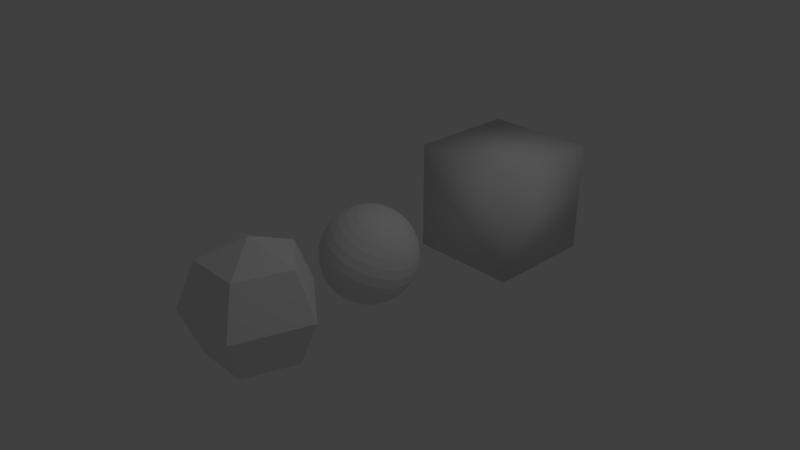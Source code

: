 # Source: sphere.blend  (saved by Blender 2.78.0; exported with 4.5.12 LTS)
import bpy
from mathutils import Matrix  # noqa: F401  (used for matrix-valued properties, if any)

bpy.ops.wm.read_factory_settings(use_empty=True)
scene = bpy.context.scene
scene.name = 'Scene'

# ---- collections
col_collection_1 = bpy.data.collections.new('Collection 1'); scene.collection.children.link(col_collection_1)

# ---- world
world_world = bpy.data.worlds.new('World'); scene.world = world_world
world_world.color = (0.05088, 0.05088, 0.05088)
world_world.use_sun_shadow = False
world_world.sun_shadow_jitter_overblur = 0.0
world_world.cycles.sampling_method = 'MANUAL'

# ---- cameras
cam_camera = bpy.data.cameras.new('Camera')
cam_camera.clip_end = 100.0
cam_camera.lens = 35.0
cam_camera.sensor_width = 32.0
cam_camera.sensor_height = 18.0
cam_camera.ortho_scale = 7.314
cam_camera.dof.focus_distance = 0.0
cam_camera.dof.aperture_fstop = 128.0

# ---- lights
light_lamp = bpy.data.lights.new('Lamp', 'POINT')
light_lamp.transmission_factor = 0.0
light_lamp.cutoff_distance = 30.0
light_lamp.energy = 100.0
light_lamp.shadow_buffer_clip_start = 1.001
light_lamp.shadow_soft_size = 0.1
light_lamp.shadow_maximum_resolution = 0.006
light_lamp.use_absolute_resolution = True

# ---- meshes
me_sphere_001 = bpy.data.meshes.new('Sphere.001')
me_sphere_001.from_pydata([(0.0, 0.6253, 0.6253), (0.0, 0.8843, -3.865e-08), (0.0, 0.6253, -0.6253), (0.0, -7.731e-08, -0.8843), (0.5947, 0.1932, 0.6253), (0.841, 0.2733, -3.865e-08), (0.5947, 0.1932, -0.6253), (0.3675, -0.5059, 0.6253), (0.5198, -0.7154, -3.865e-08), (0.3675, -0.5059, -0.6253), (-4.544e-08, -1.399e-07, 0.8843), (-0.3675, -0.5059, 0.6253), (-0.5198, -0.7154, -3.865e-08), (-0.3675, -0.5059, -0.6253), (-0.5947, 0.1932, 0.6253), (-0.841, 0.2733, -3.865e-08), (-0.5947, 0.1932, -0.6253)], [], [(3, 2, 6), (1, 0, 4, 5), (2, 1, 5, 6), (0, 10, 4), (3, 6, 9), (5, 4, 7, 8), (6, 5, 8, 9), (4, 10, 7), (3, 9, 13), (8, 7, 11, 12), (9, 8, 12, 13), (7, 10, 11), (3, 13, 16), (12, 11, 14, 15), (13, 12, 15, 16), (11, 10, 14), (14, 10, 0), (3, 16, 2), (15, 14, 0, 1), (16, 15, 1, 2)])
me_sphere_001.use_remesh_preserve_volume = False
me_sphere_001.use_remesh_preserve_attributes = False
me_sphere_001.use_mirror_vertex_groups = False
me_sphere_001.update()
me_cube = bpy.data.meshes.new('Cube')
me_cube.from_pydata([(-0.8, -0.8, -0.8), (-0.8, -0.8, 0.8), (-0.8, 0.8, -0.8), (-0.8, 0.8, 0.8), (0.8, -0.8, -0.8), (0.8, -0.8, 0.8), (0.8, 0.8, -0.8), (0.8, 0.8, 0.8)], [], [(0, 1, 3, 2), (2, 3, 7, 6), (6, 7, 5, 4), (4, 5, 1, 0), (2, 6, 4, 0), (7, 3, 1, 5)])
me_cube.polygons.foreach_set('use_smooth', [True] * 6)
me_cube.use_remesh_preserve_volume = False
me_cube.use_remesh_preserve_attributes = False
me_cube.use_mirror_vertex_groups = False
me_cube.update()
me_sphere = bpy.data.meshes.new('Sphere')
me_sphere.from_pydata([(0.2744, 0.2167, 0.5521), (0.3182, 0.3117, 0.4782), (0.3499, 0.3947, 0.3859), (0.3681, 0.4625, 0.2787), (0.3721, 0.5125, 0.1609), (0.3619, 0.5429, 0.03681), (0.3377, 0.5524, -0.08864), (0.3006, 0.5407, -0.2107), (0.2519, 0.5081, -0.3246), (0.1935, 0.4561, -0.4261), (0.1277, 0.3865, -0.5112), (0.05703, 0.3021, -0.5767), (-0.01588, 0.2061, -0.62), (-0.08817, 0.1021, -0.6394), (-0.1571, -0.005742, -0.6343), (0.2937, 0.2014, 0.548), (0.3561, 0.2816, 0.47), (0.4049, 0.351, 0.374), (0.4381, 0.407, 0.2637), (0.4544, 0.4473, 0.1432), (0.4533, 0.4704, 0.01716), (0.4348, 0.4754, -0.1095), (0.3996, 0.4622, -0.232), (0.349, 0.4312, -0.3455), (0.285, 0.3836, -0.4458), (0.21, 0.3213, -0.5289), (0.127, 0.2466, -0.5917), (0.03911, 0.1625, -0.6318), (-0.0503, 0.07209, -0.6476), (-0.1378, -0.02106, -0.6385), (0.31, 0.1826, 0.5455), (0.3881, 0.2448, 0.4653), (0.4513, 0.2976, 0.3672), (0.4972, 0.3389, 0.2549), (0.524, 0.3672, 0.1329), (0.5306, 0.3814, 0.005735), (0.5168, 0.381, -0.1216), (0.4832, 0.3659, -0.2443), (0.431, 0.3367, -0.3576), (0.3623, 0.2947, -0.4572), (0.2796, 0.2412, -0.5392), (0.1861, 0.1785, -0.6004), (0.08557, 0.109, -0.6386), (-0.0183, 0.03526, -0.6523), (-0.1215, -0.03984, -0.6409), (0.3227, 0.1611, 0.545), (0.413, 0.2026, 0.4642), (0.4875, 0.2363, 0.3655), (0.5432, 0.2609, 0.2528), (0.5781, 0.2755, 0.1304), (0.5907, 0.2795, 0.002988), (0.5806, 0.2728, -0.1245), (0.5483, 0.2556, -0.2473), (0.4948, 0.2285, -0.3605), (0.4224, 0.1927, -0.4599), (0.3337, 0.1495, -0.5416), (0.2321, 0.1005, -0.6025), (0.1217, 0.0477, -0.6403), (0.0066, -0.006962, -0.6534), (-0.1088, -0.06136, -0.6415), (0.3313, 0.1376, 0.5462), (0.4299, 0.1566, 0.4667), (0.5119, 0.1695, 0.3691), (0.5743, 0.176, 0.2574), (0.6146, 0.1756, 0.1358), (0.6313, 0.1685, 0.009021), (0.6238, 0.155, -0.1181), (0.5922, 0.1354, -0.2408), (0.538, 0.1107, -0.3541), (0.463, 0.08173, -0.4539), (0.3702, 0.04961, -0.5362), (0.2632, 0.01558, -0.5979), (0.1461, -0.01905, -0.6367), (0.02343, -0.05294, -0.6509), (-0.1002, -0.0848, -0.6402), (-0.22, -0.1134, -0.6048), (0.3354, 0.1132, 0.5493), (0.438, 0.1086, 0.4727), (0.5237, 0.09989, 0.3779), (0.5893, 0.08732, 0.2686), (0.6323, 0.07139, 0.149), (0.6509, 0.05271, 0.0236), (0.6446, 0.03201, -0.1027), (0.6135, 0.01008, -0.225), (0.5588, -0.01223, -0.3387), (0.4826, -0.03408, -0.4393), (0.3879, -0.05462, -0.5231), (0.2783, -0.07305, -0.5868), (0.1579, -0.08869, -0.6279), (0.03155, -0.1009, -0.6449), (-0.09604, -0.1093, -0.6371), (0.335, 0.08866, 0.5541), (0.4371, 0.06051, 0.482), (0.5224, 0.03003, 0.3915), (0.5877, -0.001594, 0.2859), (0.6303, -0.03316, 0.1693), (0.6488, -0.06345, 0.04617), (0.6423, -0.09131, -0.0787), (0.6111, -0.1157, -0.2006), (0.5565, -0.1356, -0.3147), (0.4804, -0.1502, -0.4167), (0.3859, -0.1592, -0.5028), (0.2766, -0.162, -0.5695), (0.1566, -0.1585, -0.6143), (0.03065, -0.149, -0.6355), (-0.0965, -0.1338, -0.6323), (0.3299, 0.06499, 0.5604), (0.4272, 0.01409, 0.4943), (0.5081, -0.03735, 0.4093), (0.5694, -0.08736, 0.3086), (0.6088, -0.134, 0.196), (0.6249, -0.1755, 0.07586), (0.6169, -0.2103, -0.04719), (0.5853, -0.2369, -0.1684), (0.5311, -0.2545, -0.2832), (0.4566, -0.2623, -0.3871), (0.3644, -0.26, -0.4761), (0.2583, -0.2477, -0.5468), (0.1423, -0.2259, -0.5965), (0.02077, -0.1954, -0.6232), (-0.1015, -0.1574, -0.6261), (0.3205, 0.04311, 0.5679), (0.4087, -0.02884, 0.5091), (0.4812, -0.09968, 0.4308), (0.5352, -0.1667, 0.3359), (0.5687, -0.2273, 0.2281), (0.5803, -0.2792, 0.1115), (0.5695, -0.3203, -0.009319), (0.537, -0.3491, -0.1298), (0.4837, -0.3645, -0.2453), (0.4119, -0.3659, -0.3514), (0.3243, -0.3533, -0.444), (0.2242, -0.3271, -0.5195), (0.1154, -0.2883, -0.575), (0.002274, -0.2384, -0.6085), (-0.111, -0.1793, -0.6185), (0.307, 0.02384, 0.5764), (0.3823, -0.06664, 0.5258), (0.4429, -0.1546, 0.455), (0.4865, -0.2365, 0.3667), (0.5113, -0.3094, 0.2643), (0.5165, -0.3704, 0.1518), (0.5019, -0.4172, 0.03344), (0.468, -0.4479, -0.08621), (0.4161, -0.4614, -0.2026), (0.3482, -0.4572, -0.3111), (0.2669, -0.4354, -0.4077), (0.1754, -0.3969, -0.4886), (0.07712, -0.3431, -0.5508), (-0.02412, -0.2762, -0.5918), (-0.1244, -0.1986, -0.61), (0.2901, 0.007928, 0.5855), (0.349, -0.09785, 0.5438), (0.3946, -0.1999, 0.4811), (0.425, -0.2942, 0.3999), (0.439, -0.3772, 0.3033), (0.4362, -0.4458, 0.1951), (0.4166, -0.4972, 0.07945), (0.381, -0.5295, -0.0393), (0.3308, -0.5414, -0.1565), (0.2679, -0.5325, -0.2678), (0.1946, -0.5032, -0.3687), (0.1139, -0.4546, -0.4555), (0.02881, -0.3884, -0.5247), (-0.05739, -0.3074, -0.5738), (-0.1414, -0.2145, -0.6009), (0.2702, -0.004014, 0.595), (0.3102, -0.1213, 0.5623), (0.3381, -0.2339, 0.508), (0.3531, -0.3375, 0.4341), (0.3546, -0.4281, 0.3436), (0.3424, -0.5023, 0.2399), (0.317, -0.5572, 0.1269), (0.2795, -0.5907, 0.009116), (0.2312, -0.6014, -0.1091), (0.174, -0.5891, -0.223), (0.1102, -0.5541, -0.3284), (0.04207, -0.4978, -0.4212), (-0.02763, -0.4224, -0.4978), (-0.09627, -0.3308, -0.5553), (-0.1612, -0.2265, -0.5914), (0.2483, -0.01153, 0.6044), (0.2672, -0.136, 0.5807), (0.2757, -0.2553, 0.5347), (0.2737, -0.3647, 0.4681), (0.2612, -0.4601, 0.3836), (0.2386, -0.5379, 0.2843), (0.2068, -0.595, 0.1741), (0.1671, -0.6292, 0.05719), (0.121, -0.6392, -0.06191), (0.07023, -0.6247, -0.1786), (0.01676, -0.5861, -0.2885), (-0.03735, -0.5251, -0.3872), (-0.09003, -0.4438, -0.4711), (-0.1393, -0.3455, -0.5369), (-0.1831, -0.234, -0.5821), (0.2252, -0.01432, 0.6133), (0.2217, -0.1415, 0.5982), (0.2098, -0.2632, 0.5602), (0.1897, -0.3748, 0.5006), (0.1624, -0.4721, 0.4217), (0.1289, -0.5511, 0.3267), (0.09035, -0.609, 0.2191), (0.04837, -0.6435, 0.1031), (0.004533, -0.6533, -0.01692), (-0.03948, -0.6379, -0.1362), (-0.08198, -0.5981, -0.2503), (-0.1213, -0.5352, -0.3548), (-0.156, -0.4518, -0.4456), (-0.1847, -0.351, -0.5194), (-0.2063, -0.2368, -0.5731), (0.2016, -0.01229, 0.6215), (0.1756, -0.1375, 0.6143), (0.1428, -0.2575, 0.5834), (0.1045, -0.3675, 0.5302), (0.06214, -0.4634, 0.4566), (0.01743, -0.5415, 0.3654), (-0.02794, -0.5988, 0.2602), (-0.07224, -0.6331, 0.145), (-0.1138, -0.6431, 0.02419), (-0.1509, -0.6283, -0.09753), (-0.1823, -0.5894, -0.2155), (-0.2066, -0.5279, -0.3252), (-0.223, -0.446, -0.4224), (-0.2309, -0.347, -0.5033), (-0.2298, -0.2347, -0.5649), (0.1786, -0.005519, 0.6286), (0.1305, -0.1242, 0.6282), (0.07729, -0.2382, 0.6036), (0.02113, -0.3429, 0.5559), (-0.03584, -0.4345, 0.4868), (-0.09143, -0.5094, 0.399), (-0.1435, -0.5648, 0.2958), (-0.1901, -0.5984, 0.1813), (-0.2293, -0.609, 0.05983), (-0.2598, -0.5962, -0.06395), (-0.2802, -0.5605, -0.1853), (-0.2899, -0.5033, -0.2995), (-0.2885, -0.4267, -0.4022), (-0.2759, -0.3338, -0.4894), (-0.2528, -0.228, -0.5578), (0.1571, 0.005742, 0.6343), (0.08817, -0.1021, 0.6394), (0.01588, -0.2061, 0.62), (-0.05703, -0.3021, 0.5767), (-0.1277, -0.3865, 0.5112), (-0.1935, -0.4561, 0.4261), (-0.2519, -0.5081, 0.3246), (-0.3006, -0.5407, 0.2107), (-0.3377, -0.5524, 0.08864), (-0.3619, -0.5429, -0.03681), (-0.3721, -0.5125, -0.1609), (-0.3681, -0.4625, -0.2787), (-0.3499, -0.3947, -0.3859), (-0.3182, -0.3117, -0.4782), (-0.2744, -0.2167, -0.5521), (0.1378, 0.02106, 0.6385), (0.0503, -0.07209, 0.6476), (-0.03911, -0.1625, 0.6318), (-0.127, -0.2466, 0.5917), (-0.21, -0.3213, 0.5289), (-0.285, -0.3836, 0.4458), (-0.349, -0.4312, 0.3455), (-0.3996, -0.4622, 0.232), (-0.4348, -0.4754, 0.1095), (-0.4533, -0.4704, -0.01716), (-0.4544, -0.4473, -0.1432), (-0.4381, -0.407, -0.2637), (-0.4049, -0.351, -0.374), (-0.3561, -0.2816, -0.47), (-0.2937, -0.2014, -0.548), (0.22, 0.1134, 0.6048), (0.1215, 0.03984, 0.6409), (0.0183, -0.03526, 0.6523), (-0.08557, -0.109, 0.6386), (-0.1861, -0.1785, 0.6004), (-0.2796, -0.2412, 0.5392), (-0.3623, -0.2947, 0.4572), (-0.431, -0.3367, 0.3576), (-0.4832, -0.3659, 0.2443), (-0.5168, -0.381, 0.1216), (-0.5306, -0.3814, -0.005735), (-0.524, -0.3672, -0.1329), (-0.4972, -0.3389, -0.2549), (-0.4513, -0.2976, -0.3672), (-0.3881, -0.2448, -0.4653), (-0.31, -0.1826, -0.5455), (0.1088, 0.06136, 0.6415), (-0.0066, 0.006962, 0.6534), (-0.1217, -0.0477, 0.6403), (-0.2321, -0.1005, 0.6025), (-0.3337, -0.1495, 0.5416), (-0.4224, -0.1927, 0.4599), (-0.4948, -0.2285, 0.3605), (-0.5483, -0.2556, 0.2473), (-0.5806, -0.2728, 0.1245), (-0.5907, -0.2795, -0.002988), (-0.5781, -0.2755, -0.1304), (-0.5432, -0.2609, -0.2528), (-0.4875, -0.2363, -0.3655), (-0.413, -0.2026, -0.4642), (-0.3227, -0.1611, -0.545), (0.1002, 0.0848, 0.6402), (-0.02343, 0.05294, 0.6509), (-0.1461, 0.01905, 0.6367), (-0.2632, -0.01558, 0.5979), (-0.3702, -0.04961, 0.5362), (-0.463, -0.08173, 0.4539), (-0.538, -0.1107, 0.3541), (-0.5922, -0.1354, 0.2408), (-0.6238, -0.155, 0.1181), (-0.6313, -0.1685, -0.009021), (-0.6146, -0.1756, -0.1358), (-0.5743, -0.176, -0.2574), (-0.5119, -0.1695, -0.3691), (-0.4299, -0.1566, -0.4667), (-0.3313, -0.1376, -0.5462), (0.09604, 0.1093, 0.6371), (-0.03155, 0.1009, 0.6449), (-0.1579, 0.08868, 0.6279), (-0.2783, 0.07305, 0.5868), (-0.3879, 0.05462, 0.5231), (-0.4826, 0.03408, 0.4393), (-0.5588, 0.01223, 0.3387), (-0.6135, -0.01008, 0.225), (-0.6446, -0.03201, 0.1027), (-0.6509, -0.05271, -0.0236), (-0.6323, -0.07139, -0.149), (-0.5893, -0.08732, -0.2686), (-0.5237, -0.09989, -0.3779), (-0.438, -0.1086, -0.4727), (-0.3354, -0.1132, -0.5493), (0.0965, 0.1338, 0.6323), (-0.03065, 0.149, 0.6355), (-0.1566, 0.1585, 0.6143), (-0.2766, 0.162, 0.5695), (-0.3859, 0.1592, 0.5028), (-0.4804, 0.1502, 0.4167), (-0.5565, 0.1356, 0.3147), (-0.6111, 0.1157, 0.2006), (-0.6423, 0.09131, 0.0787), (-0.6488, 0.06345, -0.04617), (-0.6303, 0.03316, -0.1693), (-0.5877, 0.001593, -0.2859), (-0.5224, -0.03003, -0.3915), (-0.4371, -0.06051, -0.482), (-0.335, -0.08866, -0.5541), (0.1015, 0.1574, 0.6261), (-0.02077, 0.1954, 0.6232), (-0.1423, 0.2259, 0.5965), (-0.2583, 0.2477, 0.5468), (-0.3644, 0.26, 0.4761), (-0.4566, 0.2623, 0.3871), (-0.5311, 0.2545, 0.2832), (-0.5853, 0.2369, 0.1684), (-0.6169, 0.2103, 0.04719), (-0.6249, 0.1755, -0.07586), (-0.6088, 0.134, -0.196), (-0.5694, 0.08736, -0.3086), (-0.5081, 0.03735, -0.4093), (-0.4272, -0.01409, -0.4943), (-0.3299, -0.06499, -0.5604), (0.111, 0.1793, 0.6185), (-0.002274, 0.2384, 0.6085), (-0.1154, 0.2883, 0.575), (-0.2242, 0.3271, 0.5195), (-0.3243, 0.3533, 0.444), (-0.4119, 0.3659, 0.3514), (-0.4837, 0.3645, 0.2453), (-0.537, 0.3491, 0.1298), (-0.5695, 0.3203, 0.009319), (-0.5803, 0.2792, -0.1115), (-0.5687, 0.2273, -0.2281), (-0.5352, 0.1667, -0.3359), (-0.4812, 0.09968, -0.4308), (-0.4087, 0.02884, -0.5091), (-0.3205, -0.04311, -0.5679), (0.1244, 0.1986, 0.61), (0.02412, 0.2762, 0.5918), (-0.07712, 0.3431, 0.5508), (-0.1754, 0.3969, 0.4886), (-0.2669, 0.4354, 0.4077), (-0.3482, 0.4572, 0.3111), (-0.4161, 0.4614, 0.2026), (-0.468, 0.4479, 0.08621), (-0.5019, 0.4172, -0.03344), (-0.5165, 0.3704, -0.1518), (-0.5113, 0.3094, -0.2643), (-0.4865, 0.2365, -0.3667), (-0.4429, 0.1546, -0.455), (-0.3823, 0.06664, -0.5258), (-0.307, -0.02384, -0.5764), (0.1414, 0.2145, 0.6009), (0.05739, 0.3074, 0.5738), (-0.02881, 0.3884, 0.5247), (-0.1139, 0.4546, 0.4555), (-0.1946, 0.5032, 0.3687), (-0.2679, 0.5325, 0.2678), (-0.3308, 0.5414, 0.1565), (-0.381, 0.5295, 0.0393), (-0.4166, 0.4972, -0.07945), (-0.4362, 0.4458, -0.1951), (-0.439, 0.3772, -0.3033), (-0.425, 0.2942, -0.3999), (-0.3946, 0.1999, -0.4811), (-0.349, 0.09785, -0.5438), (-0.2901, -0.007928, -0.5855), (0.1612, 0.2265, 0.5914), (0.09627, 0.3308, 0.5553), (0.02763, 0.4224, 0.4978), (-0.04207, 0.4978, 0.4212), (-0.1102, 0.5541, 0.3284), (-0.174, 0.5891, 0.223), (-0.2312, 0.6014, 0.1091), (-0.2795, 0.5907, -0.009116), (-0.317, 0.5572, -0.1269), (-0.3424, 0.5023, -0.2399), (-0.3546, 0.4281, -0.3436), (-0.3531, 0.3375, -0.4341), (-0.3381, 0.2339, -0.508), (-0.3102, 0.1213, -0.5623), (-0.2702, 0.004013, -0.595), (0.1831, 0.234, 0.5821), (0.1393, 0.3455, 0.5369), (0.09003, 0.4438, 0.4711), (0.03735, 0.5251, 0.3872), (-0.01676, 0.5861, 0.2885), (-0.07023, 0.6247, 0.1786), (-0.121, 0.6392, 0.06191), (-0.1671, 0.6292, -0.05719), (-0.2068, 0.595, -0.1741), (-0.2386, 0.5379, -0.2843), (-0.2612, 0.4601, -0.3836), (-0.2737, 0.3647, -0.4681), (-0.2757, 0.2553, -0.5347), (-0.2672, 0.136, -0.5807), (-0.2483, 0.01153, -0.6044), (0.2063, 0.2368, 0.5731), (0.1847, 0.351, 0.5194), (0.156, 0.4518, 0.4456), (0.1213, 0.5352, 0.3548), (0.08198, 0.5981, 0.2503), (0.03948, 0.6379, 0.1362), (-0.004533, 0.6533, 0.01692), (-0.04837, 0.6435, -0.1031), (-0.09035, 0.609, -0.2191), (-0.1289, 0.5511, -0.3267), (-0.1624, 0.4721, -0.4217), (-0.1897, 0.3748, -0.5006), (-0.2098, 0.2632, -0.5602), (-0.2217, 0.1415, -0.5982), (-0.2252, 0.01432, -0.6133), (0.2298, 0.2347, 0.5649), (0.2309, 0.347, 0.5033), (0.223, 0.446, 0.4224), (0.2066, 0.5279, 0.3252), (0.1823, 0.5894, 0.2155), (0.1509, 0.6283, 0.09753), (0.1138, 0.6431, -0.02419), (0.07224, 0.6331, -0.145), (0.02794, 0.5988, -0.2602), (-0.01743, 0.5415, -0.3654), (-0.06214, 0.4634, -0.4566), (-0.1045, 0.3675, -0.5302), (-0.1428, 0.2574, -0.5834), (-0.1756, 0.1375, -0.6143), (-0.2016, 0.01229, -0.6215), (0.2528, 0.228, 0.5578), (0.2759, 0.3338, 0.4894), (0.2885, 0.4267, 0.4022), (0.2899, 0.5033, 0.2995), (0.2802, 0.5605, 0.1853), (0.2598, 0.5962, 0.06395), (0.2293, 0.609, -0.05983), (0.1901, 0.5984, -0.1813), (0.1435, 0.5648, -0.2958), (0.09143, 0.5094, -0.399), (0.03584, 0.4345, -0.4868), (-0.02113, 0.3429, -0.5559), (-0.07729, 0.2382, -0.6036), (-0.1305, 0.1242, -0.6282), (-0.1786, 0.005519, -0.6286)], [], [(469, 468, 1, 2), (477, 476, 9, 10), (470, 469, 2, 3), (478, 477, 10, 11), (471, 470, 3, 4), (479, 478, 11, 12), (472, 471, 4, 5), (480, 479, 12, 13), (473, 472, 5, 6), (481, 480, 13, 14), (474, 473, 6, 7), (467, 271, 0), (75, 481, 14), (475, 474, 7, 8), (468, 467, 0, 1), (476, 475, 8, 9), (1, 0, 15, 16), (9, 8, 23, 24), (2, 1, 16, 17), (10, 9, 24, 25), (3, 2, 17, 18), (11, 10, 25, 26), (4, 3, 18, 19), (12, 11, 26, 27), (5, 4, 19, 20), (13, 12, 27, 28), (6, 5, 20, 21), (14, 13, 28, 29), (7, 6, 21, 22), (0, 271, 15), (75, 14, 29), (8, 7, 22, 23), (20, 19, 34, 35), (28, 27, 42, 43), (21, 20, 35, 36), (29, 28, 43, 44), (22, 21, 36, 37), (15, 271, 30), (75, 29, 44), (23, 22, 37, 38), (16, 15, 30, 31), (24, 23, 38, 39), (17, 16, 31, 32), (25, 24, 39, 40), (18, 17, 32, 33), (26, 25, 40, 41), (19, 18, 33, 34), (27, 26, 41, 42), (39, 38, 53, 54), (32, 31, 46, 47), (40, 39, 54, 55), (33, 32, 47, 48), (41, 40, 55, 56), (34, 33, 48, 49), (42, 41, 56, 57), (35, 34, 49, 50), (43, 42, 57, 58), (36, 35, 50, 51), (44, 43, 58, 59), (37, 36, 51, 52), (30, 271, 45), (75, 44, 59), (38, 37, 52, 53), (31, 30, 45, 46), (58, 57, 72, 73), (51, 50, 65, 66), (59, 58, 73, 74), (52, 51, 66, 67), (45, 271, 60), (75, 59, 74), (53, 52, 67, 68), (46, 45, 60, 61), (54, 53, 68, 69), (47, 46, 61, 62), (55, 54, 69, 70), (48, 47, 62, 63), (56, 55, 70, 71), (49, 48, 63, 64), (57, 56, 71, 72), (50, 49, 64, 65), (62, 61, 77, 78), (70, 69, 85, 86), (63, 62, 78, 79), (71, 70, 86, 87), (64, 63, 79, 80), (72, 71, 87, 88), (65, 64, 80, 81), (73, 72, 88, 89), (66, 65, 81, 82), (74, 73, 89, 90), (67, 66, 82, 83), (60, 271, 76), (75, 74, 90), (68, 67, 83, 84), (61, 60, 76, 77), (69, 68, 84, 85), (82, 81, 96, 97), (90, 89, 104, 105), (83, 82, 97, 98), (76, 271, 91), (75, 90, 105), (84, 83, 98, 99), (77, 76, 91, 92), (85, 84, 99, 100), (78, 77, 92, 93), (86, 85, 100, 101), (79, 78, 93, 94), (87, 86, 101, 102), (80, 79, 94, 95), (88, 87, 102, 103), (81, 80, 95, 96), (89, 88, 103, 104), (101, 100, 115, 116), (94, 93, 108, 109), (102, 101, 116, 117), (95, 94, 109, 110), (103, 102, 117, 118), (96, 95, 110, 111), (104, 103, 118, 119), (97, 96, 111, 112), (105, 104, 119, 120), (98, 97, 112, 113), (91, 271, 106), (75, 105, 120), (99, 98, 113, 114), (92, 91, 106, 107), (100, 99, 114, 115), (93, 92, 107, 108), (120, 119, 134, 135), (113, 112, 127, 128), (106, 271, 121), (75, 120, 135), (114, 113, 128, 129), (107, 106, 121, 122), (115, 114, 129, 130), (108, 107, 122, 123), (116, 115, 130, 131), (109, 108, 123, 124), (117, 116, 131, 132), (110, 109, 124, 125), (118, 117, 132, 133), (111, 110, 125, 126), (119, 118, 133, 134), (112, 111, 126, 127), (132, 131, 146, 147), (125, 124, 139, 140), (133, 132, 147, 148), (126, 125, 140, 141), (134, 133, 148, 149), (127, 126, 141, 142), (135, 134, 149, 150), (128, 127, 142, 143), (121, 271, 136), (75, 135, 150), (129, 128, 143, 144), (122, 121, 136, 137), (130, 129, 144, 145), (123, 122, 137, 138), (131, 130, 145, 146), (124, 123, 138, 139), (136, 271, 151), (75, 150, 165), (144, 143, 158, 159), (137, 136, 151, 152), (145, 144, 159, 160), (138, 137, 152, 153), (146, 145, 160, 161), (139, 138, 153, 154), (147, 146, 161, 162), (140, 139, 154, 155), (148, 147, 162, 163), (141, 140, 155, 156), (149, 148, 163, 164), (142, 141, 156, 157), (150, 149, 164, 165), (143, 142, 157, 158), (155, 154, 169, 170), (163, 162, 177, 178), (156, 155, 170, 171), (164, 163, 178, 179), (157, 156, 171, 172), (165, 164, 179, 180), (158, 157, 172, 173), (151, 271, 166), (75, 165, 180), (159, 158, 173, 174), (152, 151, 166, 167), (160, 159, 174, 175), (153, 152, 167, 168), (161, 160, 175, 176), (154, 153, 168, 169), (162, 161, 176, 177), (174, 173, 188, 189), (167, 166, 181, 182), (175, 174, 189, 190), (168, 167, 182, 183), (176, 175, 190, 191), (169, 168, 183, 184), (177, 176, 191, 192), (170, 169, 184, 185), (178, 177, 192, 193), (171, 170, 185, 186), (179, 178, 193, 194), (172, 171, 186, 187), (180, 179, 194, 195), (173, 172, 187, 188), (166, 271, 181), (75, 180, 195), (193, 192, 207, 208), (186, 185, 200, 201), (194, 193, 208, 209), (187, 186, 201, 202), (195, 194, 209, 210), (188, 187, 202, 203), (181, 271, 196), (75, 195, 210), (189, 188, 203, 204), (182, 181, 196, 197), (190, 189, 204, 205), (183, 182, 197, 198), (191, 190, 205, 206), (184, 183, 198, 199), (192, 191, 206, 207), (185, 184, 199, 200), (197, 196, 211, 212), (205, 204, 219, 220), (198, 197, 212, 213), (206, 205, 220, 221), (199, 198, 213, 214), (207, 206, 221, 222), (200, 199, 214, 215), (208, 207, 222, 223), (201, 200, 215, 216), (209, 208, 223, 224), (202, 201, 216, 217), (210, 209, 224, 225), (203, 202, 217, 218), (196, 271, 211), (75, 210, 225), (204, 203, 218, 219), (216, 215, 230, 231), (224, 223, 238, 239), (217, 216, 231, 232), (225, 224, 239, 240), (218, 217, 232, 233), (211, 271, 226), (75, 225, 240), (219, 218, 233, 234), (212, 211, 226, 227), (220, 219, 234, 235), (213, 212, 227, 228), (221, 220, 235, 236), (214, 213, 228, 229), (222, 221, 236, 237), (215, 214, 229, 230), (223, 222, 237, 238), (235, 234, 249, 250), (228, 227, 242, 243), (236, 235, 250, 251), (229, 228, 243, 244), (237, 236, 251, 252), (230, 229, 244, 245), (238, 237, 252, 253), (231, 230, 245, 246), (239, 238, 253, 254), (232, 231, 246, 247), (240, 239, 254, 255), (233, 232, 247, 248), (226, 271, 241), (75, 240, 255), (234, 233, 248, 249), (227, 226, 241, 242), (254, 253, 268, 269), (247, 246, 261, 262), (255, 254, 269, 270), (248, 247, 262, 263), (241, 271, 256), (75, 255, 270), (249, 248, 263, 264), (242, 241, 256, 257), (250, 249, 264, 265), (243, 242, 257, 258), (251, 250, 265, 266), (244, 243, 258, 259), (252, 251, 266, 267), (245, 244, 259, 260), (253, 252, 267, 268), (246, 245, 260, 261), (266, 265, 281, 282), (259, 258, 274, 275), (267, 266, 282, 283), (260, 259, 275, 276), (268, 267, 283, 284), (261, 260, 276, 277), (269, 268, 284, 285), (262, 261, 277, 278), (270, 269, 285, 286), (263, 262, 278, 279), (256, 271, 272), (75, 270, 286), (264, 263, 279, 280), (257, 256, 272, 273), (265, 264, 280, 281), (258, 257, 273, 274), (286, 285, 300, 301), (279, 278, 293, 294), (272, 271, 287), (75, 286, 301), (280, 279, 294, 295), (273, 272, 287, 288), (281, 280, 295, 296), (274, 273, 288, 289), (282, 281, 296, 297), (275, 274, 289, 290), (283, 282, 297, 298), (276, 275, 290, 291), (284, 283, 298, 299), (277, 276, 291, 292), (285, 284, 299, 300), (278, 277, 292, 293), (290, 289, 304, 305), (298, 297, 312, 313), (291, 290, 305, 306), (299, 298, 313, 314), (292, 291, 306, 307), (300, 299, 314, 315), (293, 292, 307, 308), (301, 300, 315, 316), (294, 293, 308, 309), (287, 271, 302), (75, 301, 316), (295, 294, 309, 310), (288, 287, 302, 303), (296, 295, 310, 311), (289, 288, 303, 304), (297, 296, 311, 312), (309, 308, 323, 324), (302, 271, 317), (75, 316, 331), (310, 309, 324, 325), (303, 302, 317, 318), (311, 310, 325, 326), (304, 303, 318, 319), (312, 311, 326, 327), (305, 304, 319, 320), (313, 312, 327, 328), (306, 305, 320, 321), (314, 313, 328, 329), (307, 306, 321, 322), (315, 314, 329, 330), (308, 307, 322, 323), (316, 315, 330, 331), (328, 327, 342, 343), (321, 320, 335, 336), (329, 328, 343, 344), (322, 321, 336, 337), (330, 329, 344, 345), (323, 322, 337, 338), (331, 330, 345, 346), (324, 323, 338, 339), (317, 271, 332), (75, 331, 346), (325, 324, 339, 340), (318, 317, 332, 333), (326, 325, 340, 341), (319, 318, 333, 334), (327, 326, 341, 342), (320, 319, 334, 335), (332, 271, 347), (75, 346, 361), (340, 339, 354, 355), (333, 332, 347, 348), (341, 340, 355, 356), (334, 333, 348, 349), (342, 341, 356, 357), (335, 334, 349, 350), (343, 342, 357, 358), (336, 335, 350, 351), (344, 343, 358, 359), (337, 336, 351, 352), (345, 344, 359, 360), (338, 337, 352, 353), (346, 345, 360, 361), (339, 338, 353, 354), (351, 350, 365, 366), (359, 358, 373, 374), (352, 351, 366, 367), (360, 359, 374, 375), (353, 352, 367, 368), (361, 360, 375, 376), (354, 353, 368, 369), (347, 271, 362), (75, 361, 376), (355, 354, 369, 370), (348, 347, 362, 363), (356, 355, 370, 371), (349, 348, 363, 364), (357, 356, 371, 372), (350, 349, 364, 365), (358, 357, 372, 373), (370, 369, 384, 385), (363, 362, 377, 378), (371, 370, 385, 386), (364, 363, 378, 379), (372, 371, 386, 387), (365, 364, 379, 380), (373, 372, 387, 388), (366, 365, 380, 381), (374, 373, 388, 389), (367, 366, 381, 382), (375, 374, 389, 390), (368, 367, 382, 383), (376, 375, 390, 391), (369, 368, 383, 384), (362, 271, 377), (75, 376, 391), (389, 388, 403, 404), (382, 381, 396, 397), (390, 389, 404, 405), (383, 382, 397, 398), (391, 390, 405, 406), (384, 383, 398, 399), (377, 271, 392), (75, 391, 406), (385, 384, 399, 400), (378, 377, 392, 393), (386, 385, 400, 401), (379, 378, 393, 394), (387, 386, 401, 402), (380, 379, 394, 395), (388, 387, 402, 403), (381, 380, 395, 396), (401, 400, 415, 416), (394, 393, 408, 409), (402, 401, 416, 417), (395, 394, 409, 410), (403, 402, 417, 418), (396, 395, 410, 411), (404, 403, 418, 419), (397, 396, 411, 412), (405, 404, 419, 420), (398, 397, 412, 413), (406, 405, 420, 421), (399, 398, 413, 414), (392, 271, 407), (75, 406, 421), (400, 399, 414, 415), (393, 392, 407, 408), (420, 419, 434, 435), (413, 412, 427, 428), (421, 420, 435, 436), (414, 413, 428, 429), (407, 271, 422), (75, 421, 436), (415, 414, 429, 430), (408, 407, 422, 423), (416, 415, 430, 431), (409, 408, 423, 424), (417, 416, 431, 432), (410, 409, 424, 425), (418, 417, 432, 433), (411, 410, 425, 426), (419, 418, 433, 434), (412, 411, 426, 427), (424, 423, 438, 439), (432, 431, 446, 447), (425, 424, 439, 440), (433, 432, 447, 448), (426, 425, 440, 441), (434, 433, 448, 449), (427, 426, 441, 442), (435, 434, 449, 450), (428, 427, 442, 443), (436, 435, 450, 451), (429, 428, 443, 444), (422, 271, 437), (75, 436, 451), (430, 429, 444, 445), (423, 422, 437, 438), (431, 430, 445, 446), (443, 442, 457, 458), (451, 450, 465, 466), (444, 443, 458, 459), (437, 271, 452), (75, 451, 466), (445, 444, 459, 460), (438, 437, 452, 453), (446, 445, 460, 461), (439, 438, 453, 454), (447, 446, 461, 462), (440, 439, 454, 455), (448, 447, 462, 463), (441, 440, 455, 456), (449, 448, 463, 464), (442, 441, 456, 457), (450, 449, 464, 465), (462, 461, 476, 477), (455, 454, 469, 470), (463, 462, 477, 478), (456, 455, 470, 471), (464, 463, 478, 479), (457, 456, 471, 472), (465, 464, 479, 480), (458, 457, 472, 473), (466, 465, 480, 481), (459, 458, 473, 474), (452, 271, 467), (75, 466, 481), (460, 459, 474, 475), (453, 452, 467, 468), (461, 460, 475, 476), (454, 453, 468, 469)])
me_sphere.use_remesh_preserve_volume = False
me_sphere.use_remesh_preserve_attributes = False
me_sphere.use_mirror_vertex_groups = False
me_sphere.update()

# ---- objects
ob_gem = bpy.data.objects.new('gem', me_sphere_001)
ob_cube = bpy.data.objects.new('Cube', me_cube)
ob_sphere = bpy.data.objects.new('Sphere', me_sphere)
ob_lamp = bpy.data.objects.new('Lamp', light_lamp)
ob_camera = bpy.data.objects.new('Camera', cam_camera)

# ---- transforms, parenting, visibility, modifiers, constraints
ob_gem.location = (0.0, -1.789, 0.0)
ob_gem.lineart.crease_threshold = 0.0
ob_cube.location = (0.0, 2.575, 0.0)
ob_cube.lineart.crease_threshold = 0.0
ob_sphere.location = (0.0, 0.0, 0.0)
ob_sphere.lineart.crease_threshold = 0.0
ob_lamp.location = (4.076, 1.005, 5.904)
ob_lamp.rotation_euler = (0.6503, 0.05522, 1.866)
ob_lamp.lock_rotations_4d = False
ob_lamp.empty_display_type = 'ARROWS'
ob_lamp.color = (0.0, 0.0, 0.0, 0.0)
ob_lamp.lineart.crease_threshold = 0.0
ob_camera.location = (7.481, -6.508, 5.344)
ob_camera.rotation_euler = (1.109, 0.0, 0.8149)
ob_camera.lock_rotations_4d = False
ob_camera.empty_display_type = 'ARROWS'
ob_camera.color = (0.0, 0.0, 0.0, 0.0)
ob_camera.display_type = 'WIRE'
ob_camera.lineart.crease_threshold = 0.0

# ---- collection membership
col_collection_1.objects.link(ob_gem)
col_collection_1.objects.link(ob_cube)
col_collection_1.objects.link(ob_sphere)
col_collection_1.objects.link(ob_lamp)
col_collection_1.objects.link(ob_camera)

# ---- scene / render settings (as saved in the file)
scene.camera = ob_camera
scene.frame_start = 1; scene.frame_end = 250; scene.frame_set(1)
scene.render.engine = 'BLENDER_EEVEE_NEXT'
scene.render.resolution_percentage = 50
scene.render.dither_intensity = 0.0
scene.cycles.use_denoising = False
scene.cycles.samples = 128
scene.cycles.sampling_pattern = 'TABULATED_SOBOL'
scene.cycles.light_sampling_threshold = 0.0
scene.cycles.use_adaptive_sampling = False
scene.cycles.use_light_tree = False
scene.cycles.blur_glossy = 0.0
scene.cycles.sample_clamp_indirect = 0.0
scene.view_settings.view_transform = 'Standard'
bpy.context.view_layer.update()
